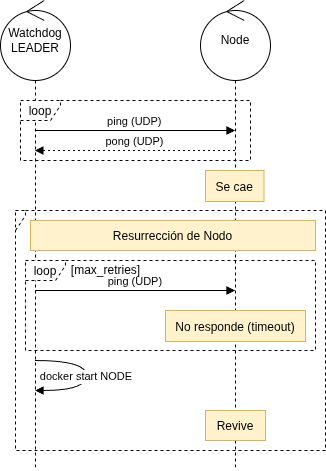

The diagram above was exported from draw.io. Its source (the exported page's mxGraphModel, read from the mxfile embedded in the PNG):
<mxGraphModel dx="794" dy="533" grid="1" gridSize="10" guides="1" tooltips="1" connect="1" arrows="1" fold="1" page="1" pageScale="1" pageWidth="827" pageHeight="1169" math="0" shadow="0">
  <root>
    <mxCell id="0" />
    <mxCell id="1" parent="0" />
    <mxCell id="QqY_pUJO_7vDnPEiwxh1-22" parent="1" style="shape=umlLifeline;perimeter=lifelinePerimeter;whiteSpace=wrap;html=1;container=1;dropTarget=0;collapsible=0;recursiveResize=0;outlineConnect=0;portConstraint=eastwest;newEdgeStyle={&quot;curved&quot;:0,&quot;rounded&quot;:0};participant=umlControl;size=80;" value="Watchdog&lt;br style=&quot;padding: 0px; margin: 0px;&quot;&gt;LEADER" vertex="1">
      <mxGeometry height="470" width="70" x="5" as="geometry" />
    </mxCell>
    <mxCell id="QqY_pUJO_7vDnPEiwxh1-23" parent="1" style="shape=umlLifeline;perimeter=lifelinePerimeter;whiteSpace=wrap;html=1;container=1;dropTarget=0;collapsible=0;recursiveResize=0;outlineConnect=0;portConstraint=eastwest;newEdgeStyle={&quot;curved&quot;:0,&quot;rounded&quot;:0};participant=umlControl;size=80;" value="Node" vertex="1">
      <mxGeometry height="470" width="70" x="205" as="geometry" />
    </mxCell>
    <mxCell id="4" parent="1" style="shape=umlFrame;dashed=1;pointerEvents=0;dropTarget=0;height=20;width=40;" value="loop" vertex="1">
      <mxGeometry height="60" width="230" x="25" y="100" as="geometry" />
    </mxCell>
    <mxCell id="6" edge="1" parent="1" style="verticalAlign=bottom;edgeStyle=elbowEdgeStyle;elbow=vertical;curved=0;rounded=0;endArrow=block;" value="ping (UDP)">
      <mxGeometry relative="1" as="geometry">
        <Array as="points">
          <mxPoint x="149" y="130" />
        </Array>
        <mxPoint x="39.32352941176464" y="130" as="sourcePoint" />
        <mxPoint x="239.50000000000023" y="130" as="targetPoint" />
      </mxGeometry>
    </mxCell>
    <mxCell id="7" edge="1" parent="1" style="curved=1;endArrow=block;" value="docker start NODE">
      <mxGeometry relative="1" as="geometry">
        <Array as="points">
          <mxPoint x="91" y="360" />
          <mxPoint x="91" y="390" />
        </Array>
        <mxPoint x="39.5" y="360" as="sourcePoint" />
        <mxPoint x="39.5" y="390" as="targetPoint" />
      </mxGeometry>
    </mxCell>
    <mxCell id="10" parent="1" style="fillColor=#fff2cc;strokeColor=#d6b656;" value="Se cae" vertex="1">
      <mxGeometry height="31" width="58.5" x="210" y="170" as="geometry" />
    </mxCell>
    <mxCell id="11" parent="1" style="fillColor=#fff2cc;strokeColor=#d6b656;" value="Revive" vertex="1">
      <mxGeometry height="30" width="60" x="210" y="410" as="geometry" />
    </mxCell>
    <mxCell id="QqY_pUJO_7vDnPEiwxh1-11" edge="1" parent="1" style="verticalAlign=bottom;edgeStyle=elbowEdgeStyle;elbow=vertical;curved=0;rounded=0;dashed=1;dashPattern=2 3;endArrow=block;" value="pong (UDP)">
      <mxGeometry relative="1" as="geometry">
        <Array as="points">
          <mxPoint x="153.93000000000006" y="150" />
        </Array>
        <mxPoint x="239.50000000000023" y="150" as="sourcePoint" />
        <mxPoint x="39.32352941176464" y="150" as="targetPoint" />
      </mxGeometry>
    </mxCell>
    <mxCell id="QqY_pUJO_7vDnPEiwxh1-15" parent="1" style="shape=umlFrame;dashed=1;pointerEvents=0;dropTarget=0;height=20;width=40;" value="loop" vertex="1">
      <mxGeometry height="90" width="290" x="30" y="260" as="geometry" />
    </mxCell>
    <mxCell id="QqY_pUJO_7vDnPEiwxh1-16" edge="1" parent="1" style="verticalAlign=bottom;edgeStyle=elbowEdgeStyle;elbow=vertical;curved=0;rounded=0;endArrow=block;" value="ping (UDP)">
      <mxGeometry relative="1" as="geometry">
        <Array as="points">
          <mxPoint x="149" y="290" />
        </Array>
        <mxPoint x="39.928571428571445" y="290" as="sourcePoint" />
        <mxPoint x="239.5" y="290" as="targetPoint" />
      </mxGeometry>
    </mxCell>
    <mxCell id="QqY_pUJO_7vDnPEiwxh1-19" parent="1" style="text;html=1;whiteSpace=wrap;strokeColor=none;fillColor=none;align=center;verticalAlign=middle;rounded=0;" value="[max_retries]" vertex="1">
      <mxGeometry height="20" width="81" x="70" y="260" as="geometry" />
    </mxCell>
    <mxCell id="QqY_pUJO_7vDnPEiwxh1-20" parent="1" style="fillColor=#fff2cc;strokeColor=#d6b656;" value="No responde (timeout)" vertex="1">
      <mxGeometry height="31" width="140" x="170" y="310" as="geometry" />
    </mxCell>
    <mxCell id="aDLTv6BoaoodiJ9Rabgk-11" parent="1" style="shape=umlFrame;dashed=1;pointerEvents=0;dropTarget=0;height=20;width=0;" value="" vertex="1">
      <mxGeometry height="240" width="310" x="20" y="210" as="geometry" />
    </mxCell>
    <mxCell id="aDLTv6BoaoodiJ9Rabgk-12" parent="aDLTv6BoaoodiJ9Rabgk-11" style="text;align=center;verticalAlign=middle;whiteSpace=wrap;" value="" vertex="1">
      <mxGeometry height="10.93394077448747" width="309.99999999999994" as="geometry" />
    </mxCell>
    <mxCell id="aDLTv6BoaoodiJ9Rabgk-13" parent="1" style="fillColor=#fff2cc;strokeColor=#d6b656;" value="Resurrección de Nodo" vertex="1">
      <mxGeometry height="30" width="285" x="35" y="220" as="geometry" />
    </mxCell>
  </root>
</mxGraphModel>